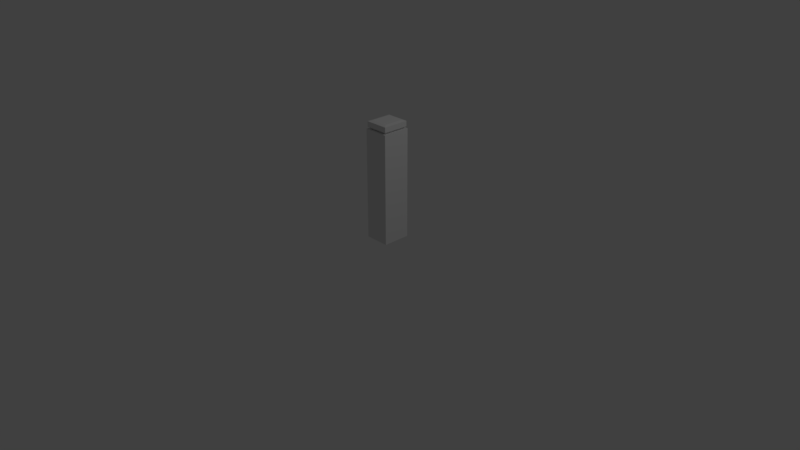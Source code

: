 # Source: Arch.blend  (saved by Blender 2.79.0; exported with 4.5.12 LTS)
import bpy
from mathutils import Matrix  # noqa: F401  (used for matrix-valued properties, if any)

bpy.ops.wm.read_factory_settings(use_empty=True)
scene = bpy.context.scene
scene.name = 'Scene'

# ---- collections
col_collection_1 = bpy.data.collections.new('Collection 1'); scene.collection.children.link(col_collection_1)

# ---- materials (node trees are filled in below, after node groups)
mat_material = bpy.data.materials.new('Material')
mat_material.alpha_threshold = 0.0
mat_material.use_transparent_shadow = False
mat_material.roughness = 0.5
mat_material.line_color = (0.0, 0.0, 0.0, 1.0)

# ---- material node trees

# ---- world
world_world = bpy.data.worlds.new('World'); scene.world = world_world
world_world.color = (0.05088, 0.05088, 0.05088)
world_world.use_sun_shadow = False
world_world.sun_shadow_jitter_overblur = 0.0
world_world.cycles.sampling_method = 'MANUAL'

# ---- cameras
cam_camera = bpy.data.cameras.new('Camera')
cam_camera.clip_end = 100.0
cam_camera.lens = 35.0
cam_camera.sensor_width = 32.0
cam_camera.sensor_height = 18.0
cam_camera.ortho_scale = 7.314
cam_camera.dof.focus_distance = 0.0
cam_camera.dof.aperture_fstop = 128.0

# ---- lights
light_lamp = bpy.data.lights.new('Lamp', 'POINT')
light_lamp.transmission_factor = 0.0
light_lamp.cutoff_distance = 30.0
light_lamp.energy = 100.0
light_lamp.shadow_buffer_clip_start = 1.001
light_lamp.shadow_soft_size = 0.1
light_lamp.shadow_maximum_resolution = 0.006
light_lamp.use_absolute_resolution = True

# ---- meshes
me_cube = bpy.data.meshes.new('Cube')
me_cube.from_pydata([(1.0, 1.0, -1.0), (1.0, -1.0, -1.0), (-1.0, -1.0, -1.0), (-1.0, 1.0, -1.0), (1.0, 1.0, 1.0), (1.001, -1.001, 0.9995), (-1.0, -1.0, 1.0), (-1.0, 1.0, 1.0), (0.7348, 0.7348, 0.9964), (0.7348, -0.7348, 0.9964), (-0.7348, -0.7348, 0.9964), (-0.7348, 0.7348, 0.9964), (0.9429, 0.9429, 1.036), (0.9429, -0.9429, 1.036), (-0.9429, -0.9429, 1.036), (-0.9429, 0.9429, 1.036), (0.9429, 0.9429, 1.13), (0.9429, -0.9429, 1.13), (-0.9429, -0.9429, 1.13), (-0.9429, 0.9429, 1.13), (-0.9429, 0.9429, 1.036), (0.9429, 0.9429, 1.13), (0.9429, -0.9429, 1.13), (-0.9429, -0.9429, 1.13), (-0.9429, 0.9429, 1.13), (-0.7513, 0.7513, 1.072), (0.6555, 0.7513, 1.142), (0.6555, -0.6555, 1.142), (-0.7513, -0.6555, 1.142), (-0.7513, 0.7513, 1.142), (-0.6277, 0.6277, 1.086), (0.4701, 0.6277, 1.141), (0.4701, -0.4701, 1.141), (-0.6277, -0.4701, 1.141), (-0.6277, 0.6277, 1.141)], [], [(0, 1, 2, 3), (6, 5, 9, 10), (0, 4, 5, 1), (1, 5, 6, 2), (2, 6, 7, 3), (4, 0, 3, 7), (10, 9, 13, 14), (5, 4, 8, 9), (7, 6, 10, 11), (4, 7, 11, 8), (15, 14, 18, 19), (9, 8, 12, 13), (11, 10, 14, 15), (8, 11, 15, 12), (18, 17, 22, 23), (12, 15, 19, 16), (14, 13, 17, 18), (13, 12, 16, 17), (24, 23, 28, 29), (17, 16, 21, 22), (19, 15, 20, 24), (19, 18, 23, 24), (16, 19, 24, 21), (29, 25, 30, 34), (21, 24, 29, 26), (24, 20, 25, 29), (23, 22, 27, 28), (22, 21, 26, 27), (31, 34, 33, 32), (28, 27, 32, 33), (27, 26, 31, 32), (29, 28, 33, 34), (26, 29, 34, 31)])
me_cube.materials.append(mat_material)
me_cube.use_remesh_preserve_volume = False
me_cube.use_remesh_preserve_attributes = False
me_cube.use_mirror_vertex_groups = False
me_cube.update()

# ---- objects
ob_cube = bpy.data.objects.new('Cube', me_cube)
ob_lamp = bpy.data.objects.new('Lamp', light_lamp)
ob_camera = bpy.data.objects.new('Camera', cam_camera)

# ---- transforms, parenting, visibility, modifiers, constraints
ob_cube.location = (0.1544, 0.1853, 0.9749)
ob_cube.scale = (0.1641, 0.1838, 0.7264)
ob_cube.lock_rotations_4d = False
ob_cube.empty_display_type = 'ARROWS'
ob_cube.lineart.crease_threshold = 0.0
ob_lamp.location = (4.076, 1.005, 5.904)
ob_lamp.rotation_euler = (0.6503, 0.05522, 1.866)
ob_lamp.lock_rotations_4d = False
ob_lamp.empty_display_type = 'ARROWS'
ob_lamp.color = (0.0, 0.0, 0.0, 0.0)
ob_lamp.lineart.crease_threshold = 0.0
ob_camera.location = (7.481, -6.508, 5.344)
ob_camera.rotation_euler = (1.109, 0.0, 0.8149)
ob_camera.lock_rotations_4d = False
ob_camera.empty_display_type = 'ARROWS'
ob_camera.color = (0.0, 0.0, 0.0, 0.0)
ob_camera.display_type = 'WIRE'
ob_camera.lineart.crease_threshold = 0.0

# ---- collection membership
col_collection_1.objects.link(ob_cube)
col_collection_1.objects.link(ob_lamp)
col_collection_1.objects.link(ob_camera)

# ---- scene / render settings (as saved in the file)
scene.camera = ob_camera
scene.frame_start = 1; scene.frame_end = 250; scene.frame_set(1)
scene.render.engine = 'BLENDER_EEVEE_NEXT'
scene.render.resolution_percentage = 50
scene.render.dither_intensity = 0.0
scene.cycles.use_denoising = False
scene.cycles.samples = 128
scene.cycles.sampling_pattern = 'TABULATED_SOBOL'
scene.cycles.use_adaptive_sampling = False
scene.cycles.use_light_tree = False
scene.cycles.blur_glossy = 0.0
scene.cycles.sample_clamp_indirect = 0.0
scene.view_settings.view_transform = 'Standard'
bpy.context.view_layer.update()
